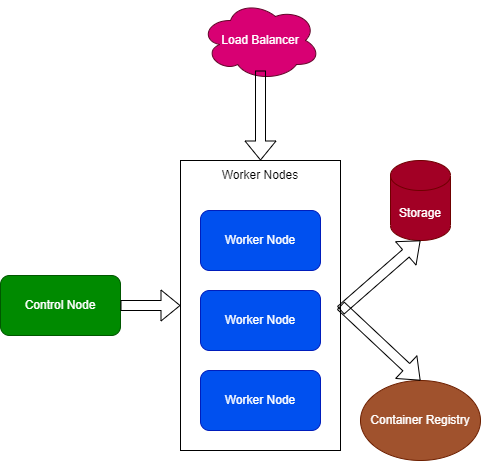

The diagram above was exported from draw.io. Its source (the exported page's mxGraphModel, read from the mxfile embedded in the PNG):
<mxGraphModel dx="1377" dy="637" grid="1" gridSize="10" guides="1" tooltips="1" connect="1" arrows="1" fold="1" page="1" pageScale="1" pageWidth="850" pageHeight="1100" math="0" shadow="0">
  <root>
    <mxCell id="0" />
    <mxCell id="1" parent="0" />
    <mxCell id="15" value="" style="rounded=0;whiteSpace=wrap;html=1;" parent="1" vertex="1">
      <mxGeometry x="-410" y="220" width="160" height="290" as="geometry" />
    </mxCell>
    <mxCell id="3" value="Control Node" style="rounded=1;whiteSpace=wrap;html=1;fillColor=#008a00;fontColor=#ffffff;strokeColor=#005700;" parent="1" vertex="1">
      <mxGeometry x="-590" y="335" width="120" height="60" as="geometry" />
    </mxCell>
    <mxCell id="4" value="Worker Node" style="whiteSpace=wrap;html=1;rounded=1;fillColor=#0050ef;fontColor=#ffffff;strokeColor=#001DBC;" parent="1" vertex="1">
      <mxGeometry x="-390" y="350" width="120" height="60" as="geometry" />
    </mxCell>
    <mxCell id="6" value="Worker Node" style="whiteSpace=wrap;html=1;rounded=1;fillColor=#0050ef;fontColor=#ffffff;strokeColor=#001DBC;" parent="1" vertex="1">
      <mxGeometry x="-390" y="430" width="120" height="60" as="geometry" />
    </mxCell>
    <mxCell id="8" value="Worker Node" style="whiteSpace=wrap;html=1;rounded=1;fillColor=#0050ef;fontColor=#ffffff;strokeColor=#001DBC;" parent="1" vertex="1">
      <mxGeometry x="-390" y="270" width="120" height="60" as="geometry" />
    </mxCell>
    <mxCell id="10" value="Container Registry" style="ellipse;whiteSpace=wrap;html=1;fillColor=#a0522d;fontColor=#ffffff;strokeColor=#6D1F00;" parent="1" vertex="1">
      <mxGeometry x="-230" y="440" width="120" height="80" as="geometry" />
    </mxCell>
    <mxCell id="16" value="Worker Nodes" style="text;html=1;strokeColor=none;fillColor=none;align=center;verticalAlign=middle;whiteSpace=wrap;rounded=0;" parent="1" vertex="1">
      <mxGeometry x="-390" y="220" width="120" height="30" as="geometry" />
    </mxCell>
    <mxCell id="17" value="" style="shape=flexArrow;endArrow=classic;html=1;exitX=1;exitY=0.5;exitDx=0;exitDy=0;entryX=0;entryY=0.5;entryDx=0;entryDy=0;" parent="1" source="3" target="15" edge="1">
      <mxGeometry width="50" height="50" relative="1" as="geometry">
        <mxPoint x="-490" y="340" as="sourcePoint" />
        <mxPoint x="-440" y="290" as="targetPoint" />
      </mxGeometry>
    </mxCell>
    <mxCell id="18" value="Storage" style="shape=cylinder3;whiteSpace=wrap;html=1;boundedLbl=1;backgroundOutline=1;size=15;fillColor=#a20025;fontColor=#ffffff;strokeColor=#6F0000;" parent="1" vertex="1">
      <mxGeometry x="-200" y="220" width="60" height="80" as="geometry" />
    </mxCell>
    <mxCell id="19" value="" style="shape=flexArrow;endArrow=classic;html=1;exitX=1;exitY=0.5;exitDx=0;exitDy=0;entryX=0.5;entryY=0;entryDx=0;entryDy=0;" parent="1" source="15" target="10" edge="1">
      <mxGeometry width="50" height="50" relative="1" as="geometry">
        <mxPoint x="-320" y="430" as="sourcePoint" />
        <mxPoint x="-200" y="380" as="targetPoint" />
      </mxGeometry>
    </mxCell>
    <mxCell id="20" value="" style="shape=flexArrow;endArrow=classic;html=1;entryX=0.5;entryY=1;entryDx=0;entryDy=0;entryPerimeter=0;" parent="1" target="18" edge="1">
      <mxGeometry width="50" height="50" relative="1" as="geometry">
        <mxPoint x="-250" y="370" as="sourcePoint" />
        <mxPoint x="-150" y="360" as="targetPoint" />
      </mxGeometry>
    </mxCell>
    <mxCell id="21" value="Load Balancer" style="ellipse;shape=cloud;whiteSpace=wrap;html=1;fillColor=#d80073;fontColor=#ffffff;strokeColor=#620428;" parent="1" vertex="1">
      <mxGeometry x="-390" y="60" width="120" height="80" as="geometry" />
    </mxCell>
    <mxCell id="22" value="" style="shape=flexArrow;endArrow=classic;html=1;entryX=0.5;entryY=0;entryDx=0;entryDy=0;" parent="1" target="16" edge="1">
      <mxGeometry width="50" height="50" relative="1" as="geometry">
        <mxPoint x="-330" y="130" as="sourcePoint" />
        <mxPoint x="-440" y="110" as="targetPoint" />
      </mxGeometry>
    </mxCell>
  </root>
</mxGraphModel>